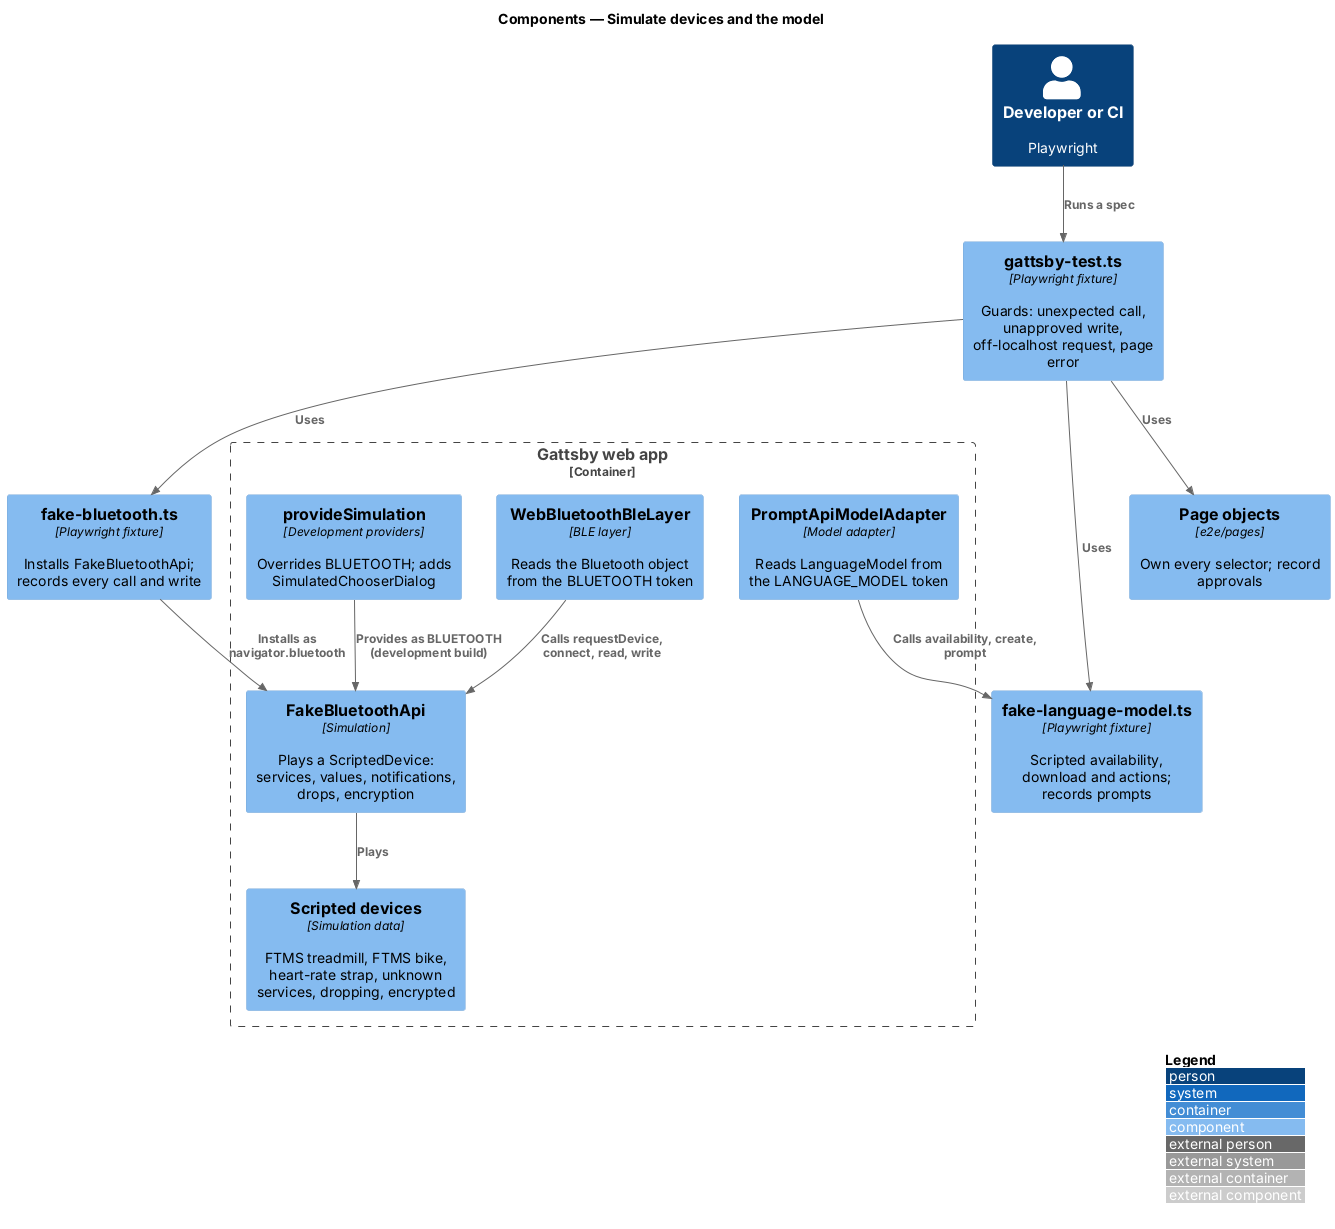

The diagram above was rendered by PlantUML. Its source (embedded in the PNG):
@startuml
!include <C4/C4_Component>
LAYOUT_WITH_LEGEND()
title Components — Simulate devices and the model

Person(dev, "Developer or CI", "Playwright")
Container_Boundary(spa, "Gattsby web app") {
  Component(ble, "WebBluetoothBleLayer", "BLE layer", "Reads the Bluetooth object from the BLUETOOTH token")
  Component(model, "PromptApiModelAdapter", "Model adapter", "Reads LanguageModel from the LANGUAGE_MODEL token")
  Component(prov, "provideSimulation", "Development providers", "Overrides BLUETOOTH; adds SimulatedChooserDialog")
  Component(fakeapi, "FakeBluetoothApi", "Simulation", "Plays a ScriptedDevice: services, values, notifications, drops, encryption")
  Component(devices, "Scripted devices", "Simulation data", "FTMS treadmill, FTMS bike, heart-rate strap, unknown services, dropping, encrypted")
}
Component(fxble, "fake-bluetooth.ts", "Playwright fixture", "Installs FakeBluetoothApi; records every call and write")
Component(fxlm, "fake-language-model.ts", "Playwright fixture", "Scripted availability, download and actions; records prompts")
Component(fxtest, "gattsby-test.ts", "Playwright fixture", "Guards: unexpected call, unapproved write, off-localhost request, page error")
Component(pages, "Page objects", "e2e/pages", "Own every selector; record approvals")

Rel(dev, fxtest, "Runs a spec")
Rel(fxtest, fxble, "Uses")
Rel(fxtest, fxlm, "Uses")
Rel(fxtest, pages, "Uses")
Rel(fxble, fakeapi, "Installs as navigator.bluetooth")
Rel(fakeapi, devices, "Plays")
Rel(prov, fakeapi, "Provides as BLUETOOTH (development build)")
Rel(ble, fakeapi, "Calls requestDevice, connect, read, write")
Rel(model, fxlm, "Calls availability, create, prompt")
@enduml